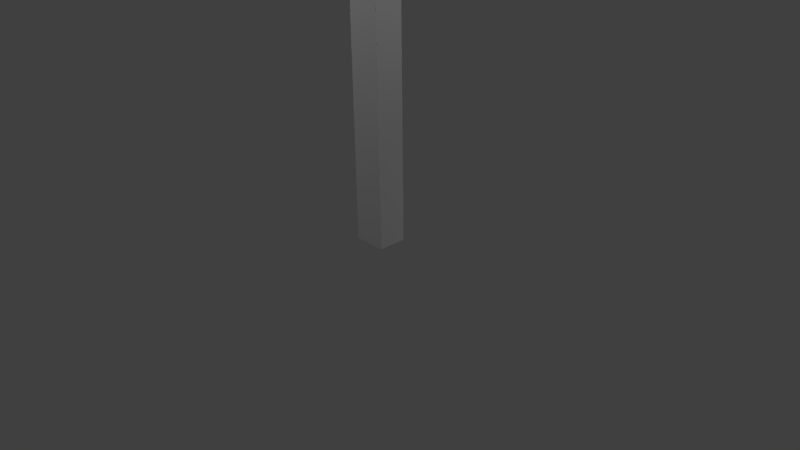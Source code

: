 # Source: TrafficLight.blend  (saved by Blender 2.77.0; exported with 4.5.12 LTS)
import bpy
from mathutils import Matrix  # noqa: F401  (used for matrix-valued properties, if any)

bpy.ops.wm.read_factory_settings(use_empty=True)
scene = bpy.context.scene
scene.name = 'Scene'

# ---- collections
col_collection_1 = bpy.data.collections.new('Collection 1'); scene.collection.children.link(col_collection_1)

# ---- materials (node trees are filled in below, after node groups)
mat_material = bpy.data.materials.new('Material')
mat_material.alpha_threshold = 0.0
mat_material.use_transparent_shadow = False
mat_material.roughness = 0.5
mat_material.line_color = (0.0, 0.0, 0.0, 1.0)

# ---- material node trees

# ---- world
world_world = bpy.data.worlds.new('World'); scene.world = world_world
world_world.color = (0.05088, 0.05088, 0.05088)
world_world.use_sun_shadow = False
world_world.sun_shadow_jitter_overblur = 0.0
world_world.cycles.sampling_method = 'MANUAL'

# ---- cameras
cam_camera = bpy.data.cameras.new('Camera')
cam_camera.clip_end = 100.0
cam_camera.lens = 35.0
cam_camera.sensor_width = 32.0
cam_camera.sensor_height = 18.0
cam_camera.ortho_scale = 7.314
cam_camera.dof.focus_distance = 0.0
cam_camera.dof.aperture_fstop = 128.0

# ---- lights
light_area_002 = bpy.data.lights.new('Area.002', 'AREA')
light_area_002.transmission_factor = 0.0
light_area_002.energy = 78.54
light_area_002.shadow_buffer_clip_start = 0.5
light_area_002.shadow_soft_size = 0.1
light_area_002.shadow_maximum_resolution = 0.006
light_area_002.use_absolute_resolution = True
light_area_002.size = 0.1
light_area_002.size_y = 0.1
light_area_001 = bpy.data.lights.new('Area.001', 'AREA')
light_area_001.transmission_factor = 0.0
light_area_001.energy = 78.54
light_area_001.shadow_buffer_clip_start = 0.5
light_area_001.shadow_soft_size = 0.1
light_area_001.shadow_maximum_resolution = 0.006
light_area_001.use_absolute_resolution = True
light_area_001.size = 0.1
light_area_001.size_y = 0.1
light_area = bpy.data.lights.new('Area', 'AREA')
light_area.transmission_factor = 0.0
light_area.energy = 78.54
light_area.shadow_buffer_clip_start = 0.5
light_area.shadow_soft_size = 0.1
light_area.shadow_maximum_resolution = 0.006
light_area.use_absolute_resolution = True
light_area.size = 0.1
light_area.size_y = 0.1
light_lamp = bpy.data.lights.new('Lamp', 'POINT')
light_lamp.transmission_factor = 0.0
light_lamp.cutoff_distance = 30.0
light_lamp.energy = 100.0
light_lamp.shadow_buffer_clip_start = 1.001
light_lamp.shadow_soft_size = 0.1
light_lamp.shadow_maximum_resolution = 0.006
light_lamp.use_absolute_resolution = True

# ---- meshes
me_cube_001 = bpy.data.meshes.new('Cube.001')
me_cube_001.from_pydata([(-5.722e-07, -0.3278, -0.6851), (-5.722e-07, -0.3278, 0.0), (-5.722e-07, 0.1703, -0.6851), (-5.722e-07, 0.1703, 0.0), (0.5081, -0.3278, -0.6851), (0.5081, -0.3278, 0.0), (0.5081, 0.1703, -0.6851), (0.5081, 0.1703, 0.0), (-0.3, -0.6868, -0.7), (-0.3, -0.6868, 0.0), (-0.3, 1.717, -0.7), (-0.3, 1.717, 0.0), (0.0, -0.6868, -0.7), (0.0, -0.6868, 0.0), (0.0, 1.717, -0.7), (0.0, 1.717, 0.0), (-0.3, 0.7334, -6.184), (-0.3, 0.3349, -6.184), (-0.7535, 0.3349, -6.184), (-0.7535, 0.7334, -6.184), (-0.3, 0.7334, 0.8163), (-0.3, 0.3349, 0.8163), (-0.7535, 0.3349, 0.8163), (-0.7535, 0.7334, 0.8163), (-5.722e-07, 0.9026, -0.7), (-5.722e-07, 0.9026, 0.0), (-5.722e-07, 1.401, -0.7), (-5.722e-07, 1.401, 0.0), (0.5081, 0.9026, -0.7), (0.5081, 0.9026, 0.0), (0.5081, 1.401, -0.7), (0.5081, 1.401, 0.0)], [], [(1, 3, 2, 0), (3, 7, 6, 2), (7, 5, 4, 6), (5, 1, 0, 4), (0, 2, 6, 4), (5, 7, 3, 1), (9, 11, 10, 8), (11, 15, 14, 10), (15, 13, 12, 14), (13, 9, 8, 12), (8, 10, 14, 12), (13, 15, 11, 9), (16, 17, 18, 19), (20, 23, 22, 21), (16, 20, 21, 17), (17, 21, 22, 18), (18, 22, 23, 19), (20, 16, 19, 23), (25, 27, 26, 24), (27, 31, 30, 26), (31, 29, 28, 30), (29, 25, 24, 28), (24, 26, 30, 28), (29, 31, 27, 25)])
_uv = me_cube_001.uv_layers.new(name='UVMap')
_uv.uv.foreach_set('vector', [0.6613, 0.4914, 0.5902, 0.4914, 0.5902, 0.3936, 0.6613, 0.3936, 0.6279, 0.592, 0.5554, 0.592, 0.5554, 0.4942, 0.6279, 0.4942, 0.6265, 0.6904, 0.5554, 0.6904, 0.5554, 0.5926, 0.6265, 0.5926, 0.6581, 0.3862, 0.5856, 0.3862, 0.5856, 0.2884, 0.6581, 0.2884, 0.6271, 0.6637, 0.6271, 0.5926, 0.6996, 0.5926, 0.6996, 0.6637, 0.7011, 0.4942, 0.7011, 0.5653, 0.6285, 0.5653, 0.6285, 0.4942, 0.4118, 0.0003188, 0.755, 0.0003188, 0.755, 0.1003, 0.4118, 0.1003, 0.7048, 0.4935, 0.662, 0.4935, 0.662, 0.3936, 0.7048, 0.3936, 0.755, 0.2008, 0.4118, 0.2008, 0.4118, 0.1009, 0.755, 0.1009, 0.5278, 0.6947, 0.485, 0.6947, 0.485, 0.5947, 0.5278, 0.5947, 0.4118, 0.2449, 0.755, 0.2449, 0.755, 0.2878, 0.4118, 0.2878, 0.4118, 0.2015, 0.755, 0.2015, 0.755, 0.2443, 0.4118, 0.2443, 0.5164, 0.4935, 0.4118, 0.4935, 0.4118, 0.3936, 0.5164, 0.3936, 0.4118, 0.2884, 0.5118, 0.2884, 0.5118, 0.393, 0.4118, 0.393, 0.2101, 0.0003188, 0.2101, 0.9997, 0.1055, 0.9997, 0.1055, 0.0003188, 0.4112, 0.0003188, 0.4112, 0.9997, 0.3113, 0.9997, 0.3113, 0.0003188, 0.1049, 0.0003189, 0.1049, 0.9997, 0.0003192, 0.9997, 0.0003188, 0.0003188, 0.2107, 0.9997, 0.2107, 0.0003189, 0.3106, 0.0003188, 0.3106, 0.9997, 0.5547, 0.5941, 0.4836, 0.5941, 0.4836, 0.4942, 0.5547, 0.4942, 0.5896, 0.4935, 0.517, 0.4935, 0.517, 0.3936, 0.5896, 0.3936, 0.483, 0.5941, 0.4118, 0.5941, 0.4118, 0.4942, 0.483, 0.4942, 0.585, 0.3883, 0.5124, 0.3883, 0.5124, 0.2884, 0.585, 0.2884, 0.4118, 0.6659, 0.4118, 0.5947, 0.4844, 0.5947, 0.4844, 0.6659, 0.7313, 0.2884, 0.7313, 0.3595, 0.6588, 0.3595, 0.6588, 0.2884])
me_cube_001.materials.append(mat_material)
me_cube_001.use_remesh_preserve_volume = False
me_cube_001.use_remesh_preserve_attributes = False
me_cube_001.use_mirror_vertex_groups = False
me_cube_001.update()

# ---- objects
ob_area_002 = bpy.data.objects.new('Area.002', light_area_002)
ob_area_001 = bpy.data.objects.new('Area.001', light_area_001)
ob_area = bpy.data.objects.new('Area', light_area)
ob_cube_001 = bpy.data.objects.new('Cube.001', me_cube_001)
ob_lamp = bpy.data.objects.new('Lamp', light_lamp)
ob_camera = bpy.data.objects.new('Camera', cam_camera)

# ---- transforms, parenting, visibility, modifiers, constraints
ob_area_002.location = (-2.097, -1.936, 7.993)
ob_area_002.lineart.crease_threshold = 0.0
ob_area_001.location = (-4.054, -3.563, -2.595)
ob_area_001.lineart.crease_threshold = 0.0
ob_area.location = (0.4212, 4.674, 1.656)
ob_area.lineart.crease_threshold = 0.0
ob_cube_001.location = (0.3, -0.2026, 6.201)
ob_cube_001.lineart.crease_threshold = 0.0
ob_lamp.location = (4.076, 1.005, 5.904)
ob_lamp.rotation_euler = (0.6503, 0.05522, 1.866)
ob_lamp.lock_rotations_4d = False
ob_lamp.empty_display_type = 'ARROWS'
ob_lamp.color = (0.0, 0.0, 0.0, 0.0)
ob_lamp.lineart.crease_threshold = 0.0
ob_camera.location = (7.481, -6.508, 5.344)
ob_camera.rotation_euler = (1.109, 0.01082, 0.8149)
ob_camera.lock_rotations_4d = False
ob_camera.empty_display_type = 'ARROWS'
ob_camera.color = (0.0, 0.0, 0.0, 0.0)
ob_camera.display_type = 'WIRE'
ob_camera.lineart.crease_threshold = 0.0

# ---- collection membership
col_collection_1.objects.link(ob_area_002)
col_collection_1.objects.link(ob_area_001)
col_collection_1.objects.link(ob_area)
col_collection_1.objects.link(ob_cube_001)
col_collection_1.objects.link(ob_lamp)
col_collection_1.objects.link(ob_camera)

# ---- scene / render settings (as saved in the file)
scene.camera = ob_camera
scene.frame_start = 1; scene.frame_end = 250; scene.frame_set(1)
scene.render.engine = 'BLENDER_EEVEE_NEXT'
scene.render.resolution_percentage = 50
scene.render.dither_intensity = 0.0
scene.cycles.use_denoising = False
scene.cycles.samples = 128
scene.cycles.sampling_pattern = 'TABULATED_SOBOL'
scene.cycles.light_sampling_threshold = 0.0
scene.cycles.use_adaptive_sampling = False
scene.cycles.use_light_tree = False
scene.cycles.blur_glossy = 0.0
scene.cycles.sample_clamp_indirect = 0.0
scene.view_settings.view_transform = 'Standard'
bpy.context.view_layer.update()
